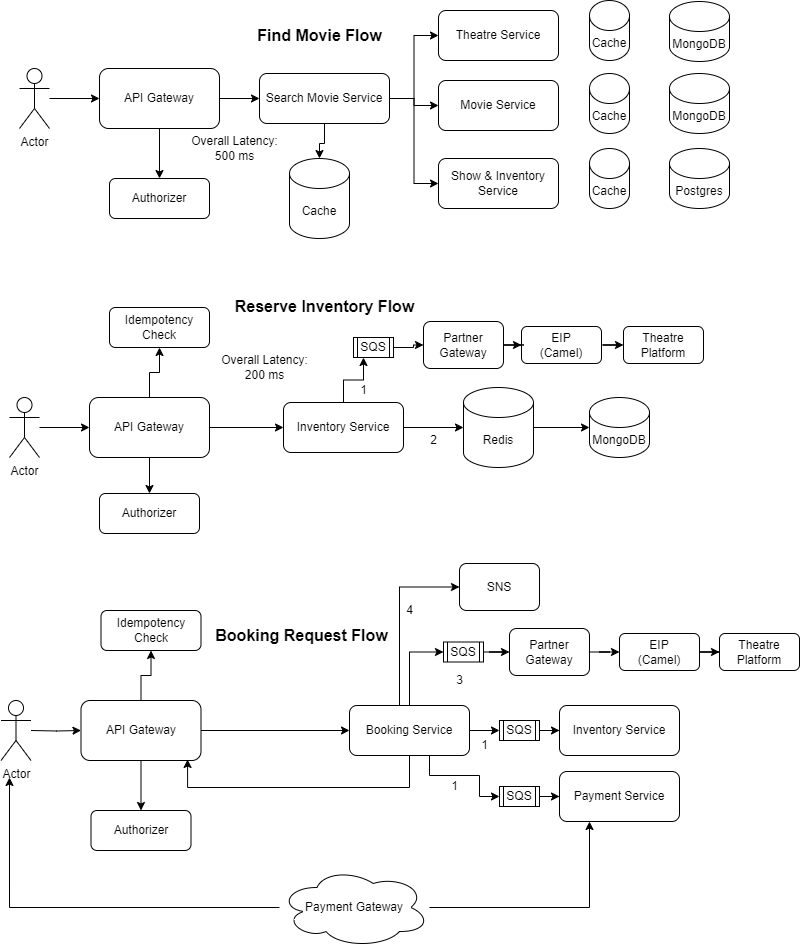

The diagram above was exported from draw.io. Its source (the exported page's mxGraphModel, read from the mxfile embedded in the PNG):
<mxGraphModel dx="1050" dy="1718" grid="1" gridSize="10" guides="1" tooltips="1" connect="1" arrows="1" fold="1" page="1" pageScale="1" pageWidth="850" pageHeight="1100" math="0" shadow="0">
  <root>
    <mxCell id="0" />
    <mxCell id="1" parent="0" />
    <mxCell id="mrIs74rJEx5HjRnOD_07-11" value="" style="edgeStyle=orthogonalEdgeStyle;rounded=0;orthogonalLoop=1;jettySize=auto;html=1;" parent="1" source="mrIs74rJEx5HjRnOD_07-4" target="mrIs74rJEx5HjRnOD_07-10" edge="1">
      <mxGeometry relative="1" as="geometry" />
    </mxCell>
    <mxCell id="mrIs74rJEx5HjRnOD_07-13" value="" style="edgeStyle=orthogonalEdgeStyle;rounded=0;orthogonalLoop=1;jettySize=auto;html=1;" parent="1" source="mrIs74rJEx5HjRnOD_07-4" target="mrIs74rJEx5HjRnOD_07-12" edge="1">
      <mxGeometry relative="1" as="geometry" />
    </mxCell>
    <mxCell id="MuzKNH9-UaTein00Mx0G-40" style="edgeStyle=orthogonalEdgeStyle;rounded=0;orthogonalLoop=1;jettySize=auto;html=1;entryX=0;entryY=0.5;entryDx=0;entryDy=0;" parent="1" source="mrIs74rJEx5HjRnOD_07-4" target="mrIs74rJEx5HjRnOD_07-14" edge="1">
      <mxGeometry relative="1" as="geometry" />
    </mxCell>
    <mxCell id="mrIs74rJEx5HjRnOD_07-4" value="API Gateway" style="rounded=1;whiteSpace=wrap;html=1;" parent="1" vertex="1">
      <mxGeometry x="130" y="140" width="120" height="60" as="geometry" />
    </mxCell>
    <mxCell id="mrIs74rJEx5HjRnOD_07-6" style="edgeStyle=orthogonalEdgeStyle;rounded=0;orthogonalLoop=1;jettySize=auto;html=1;entryX=0;entryY=0.5;entryDx=0;entryDy=0;" parent="1" source="mrIs74rJEx5HjRnOD_07-5" target="mrIs74rJEx5HjRnOD_07-4" edge="1">
      <mxGeometry relative="1" as="geometry" />
    </mxCell>
    <mxCell id="mrIs74rJEx5HjRnOD_07-5" value="Actor" style="shape=umlActor;verticalLabelPosition=bottom;verticalAlign=top;html=1;outlineConnect=0;" parent="1" vertex="1">
      <mxGeometry x="50" y="140" width="30" height="60" as="geometry" />
    </mxCell>
    <mxCell id="mrIs74rJEx5HjRnOD_07-10" value="Idempotency Check" style="rounded=1;whiteSpace=wrap;html=1;" parent="1" vertex="1">
      <mxGeometry x="150" y="50" width="100" height="40" as="geometry" />
    </mxCell>
    <mxCell id="mrIs74rJEx5HjRnOD_07-12" value="Authorizer" style="rounded=1;whiteSpace=wrap;html=1;" parent="1" vertex="1">
      <mxGeometry x="140" y="236" width="100" height="40" as="geometry" />
    </mxCell>
    <mxCell id="mrIs74rJEx5HjRnOD_07-18" style="edgeStyle=orthogonalEdgeStyle;rounded=0;orthogonalLoop=1;jettySize=auto;html=1;" parent="1" source="mrIs74rJEx5HjRnOD_07-14" target="mrIs74rJEx5HjRnOD_07-16" edge="1">
      <mxGeometry relative="1" as="geometry" />
    </mxCell>
    <mxCell id="MuzKNH9-UaTein00Mx0G-37" style="edgeStyle=orthogonalEdgeStyle;rounded=0;orthogonalLoop=1;jettySize=auto;html=1;entryX=0.25;entryY=1;entryDx=0;entryDy=0;" parent="1" source="mrIs74rJEx5HjRnOD_07-14" target="MuzKNH9-UaTein00Mx0G-36" edge="1">
      <mxGeometry relative="1" as="geometry" />
    </mxCell>
    <mxCell id="mrIs74rJEx5HjRnOD_07-14" value="Inventory Service" style="rounded=1;whiteSpace=wrap;html=1;" parent="1" vertex="1">
      <mxGeometry x="324" y="145" width="120" height="50" as="geometry" />
    </mxCell>
    <mxCell id="mrIs74rJEx5HjRnOD_07-16" value="Redis" style="shape=cylinder3;whiteSpace=wrap;html=1;boundedLbl=1;backgroundOutline=1;size=15;" parent="1" vertex="1">
      <mxGeometry x="504" y="130" width="70" height="80" as="geometry" />
    </mxCell>
    <mxCell id="mrIs74rJEx5HjRnOD_07-21" value="" style="edgeStyle=orthogonalEdgeStyle;rounded=0;orthogonalLoop=1;jettySize=auto;html=1;" parent="1" source="mrIs74rJEx5HjRnOD_07-23" target="mrIs74rJEx5HjRnOD_07-27" edge="1">
      <mxGeometry relative="1" as="geometry" />
    </mxCell>
    <mxCell id="mrIs74rJEx5HjRnOD_07-22" value="" style="edgeStyle=orthogonalEdgeStyle;rounded=0;orthogonalLoop=1;jettySize=auto;html=1;" parent="1" source="mrIs74rJEx5HjRnOD_07-23" target="mrIs74rJEx5HjRnOD_07-28" edge="1">
      <mxGeometry relative="1" as="geometry" />
    </mxCell>
    <mxCell id="diuidNFV5kOF6L_5bsh2-1" style="edgeStyle=orthogonalEdgeStyle;rounded=0;orthogonalLoop=1;jettySize=auto;html=1;" edge="1" parent="1" source="mrIs74rJEx5HjRnOD_07-23" target="mrIs74rJEx5HjRnOD_07-29">
      <mxGeometry relative="1" as="geometry" />
    </mxCell>
    <mxCell id="mrIs74rJEx5HjRnOD_07-23" value="API Gateway" style="rounded=1;whiteSpace=wrap;html=1;" parent="1" vertex="1">
      <mxGeometry x="121.5" y="443" width="120" height="60" as="geometry" />
    </mxCell>
    <mxCell id="mrIs74rJEx5HjRnOD_07-24" style="edgeStyle=orthogonalEdgeStyle;rounded=0;orthogonalLoop=1;jettySize=auto;html=1;entryX=0;entryY=0.5;entryDx=0;entryDy=0;" parent="1" target="mrIs74rJEx5HjRnOD_07-23" edge="1">
      <mxGeometry relative="1" as="geometry">
        <mxPoint x="71.5" y="473" as="sourcePoint" />
      </mxGeometry>
    </mxCell>
    <mxCell id="mrIs74rJEx5HjRnOD_07-25" value="Actor" style="shape=umlActor;verticalLabelPosition=bottom;verticalAlign=top;html=1;outlineConnect=0;" parent="1" vertex="1">
      <mxGeometry x="41.5" y="443" width="30" height="60" as="geometry" />
    </mxCell>
    <mxCell id="mrIs74rJEx5HjRnOD_07-27" value="Idempotency Check" style="rounded=1;whiteSpace=wrap;html=1;" parent="1" vertex="1">
      <mxGeometry x="141.5" y="353" width="100" height="40" as="geometry" />
    </mxCell>
    <mxCell id="mrIs74rJEx5HjRnOD_07-28" value="Authorizer" style="rounded=1;whiteSpace=wrap;html=1;" parent="1" vertex="1">
      <mxGeometry x="131.5" y="553" width="100" height="40" as="geometry" />
    </mxCell>
    <mxCell id="mrIs74rJEx5HjRnOD_07-42" value="" style="edgeStyle=orthogonalEdgeStyle;rounded=0;orthogonalLoop=1;jettySize=auto;html=1;" parent="1" source="mrIs74rJEx5HjRnOD_07-29" target="mrIs74rJEx5HjRnOD_07-41" edge="1">
      <mxGeometry relative="1" as="geometry" />
    </mxCell>
    <mxCell id="mrIs74rJEx5HjRnOD_07-48" style="edgeStyle=orthogonalEdgeStyle;rounded=0;orthogonalLoop=1;jettySize=auto;html=1;entryX=0;entryY=0.5;entryDx=0;entryDy=0;" parent="1" source="mrIs74rJEx5HjRnOD_07-29" target="mrIs74rJEx5HjRnOD_07-47" edge="1">
      <mxGeometry relative="1" as="geometry">
        <Array as="points">
          <mxPoint x="470" y="518" />
          <mxPoint x="520" y="518" />
          <mxPoint x="520" y="539" />
        </Array>
      </mxGeometry>
    </mxCell>
    <mxCell id="I7oNnRyErygm4VtY33bF-2" style="edgeStyle=orthogonalEdgeStyle;rounded=0;orthogonalLoop=1;jettySize=auto;html=1;entryX=0;entryY=0.5;entryDx=0;entryDy=0;" edge="1" parent="1" source="mrIs74rJEx5HjRnOD_07-29" target="I7oNnRyErygm4VtY33bF-1">
      <mxGeometry relative="1" as="geometry" />
    </mxCell>
    <mxCell id="I7oNnRyErygm4VtY33bF-8" style="edgeStyle=orthogonalEdgeStyle;rounded=0;orthogonalLoop=1;jettySize=auto;html=1;entryX=0;entryY=0.5;entryDx=0;entryDy=0;" edge="1" parent="1" source="mrIs74rJEx5HjRnOD_07-29" target="I7oNnRyErygm4VtY33bF-7">
      <mxGeometry relative="1" as="geometry">
        <Array as="points">
          <mxPoint x="440" y="330" />
        </Array>
      </mxGeometry>
    </mxCell>
    <mxCell id="mrIs74rJEx5HjRnOD_07-29" value="Booking Service" style="rounded=1;whiteSpace=wrap;html=1;" parent="1" vertex="1">
      <mxGeometry x="390" y="448" width="120" height="50" as="geometry" />
    </mxCell>
    <mxCell id="mrIs74rJEx5HjRnOD_07-35" value="Theatre&lt;br&gt;Platform" style="rounded=1;whiteSpace=wrap;html=1;" parent="1" vertex="1">
      <mxGeometry x="760" y="376" width="80" height="37" as="geometry" />
    </mxCell>
    <mxCell id="mrIs74rJEx5HjRnOD_07-38" value="" style="edgeStyle=orthogonalEdgeStyle;rounded=0;orthogonalLoop=1;jettySize=auto;html=1;" parent="1" source="mrIs74rJEx5HjRnOD_07-36" target="mrIs74rJEx5HjRnOD_07-35" edge="1">
      <mxGeometry relative="1" as="geometry" />
    </mxCell>
    <mxCell id="mrIs74rJEx5HjRnOD_07-36" value="EIP&lt;br&gt;(Camel)" style="rounded=1;whiteSpace=wrap;html=1;" parent="1" vertex="1">
      <mxGeometry x="660" y="376" width="80" height="37" as="geometry" />
    </mxCell>
    <mxCell id="mrIs74rJEx5HjRnOD_07-40" value="Inventory Service" style="rounded=1;whiteSpace=wrap;html=1;" parent="1" vertex="1">
      <mxGeometry x="600" y="448" width="120" height="50" as="geometry" />
    </mxCell>
    <mxCell id="mrIs74rJEx5HjRnOD_07-43" value="" style="edgeStyle=orthogonalEdgeStyle;rounded=0;orthogonalLoop=1;jettySize=auto;html=1;" parent="1" source="mrIs74rJEx5HjRnOD_07-41" target="mrIs74rJEx5HjRnOD_07-40" edge="1">
      <mxGeometry relative="1" as="geometry" />
    </mxCell>
    <mxCell id="mrIs74rJEx5HjRnOD_07-41" value="SQS" style="shape=process;whiteSpace=wrap;html=1;backgroundOutline=1;" parent="1" vertex="1">
      <mxGeometry x="540" y="463" width="40" height="20" as="geometry" />
    </mxCell>
    <mxCell id="mrIs74rJEx5HjRnOD_07-45" value="Payment Service" style="rounded=1;whiteSpace=wrap;html=1;" parent="1" vertex="1">
      <mxGeometry x="600" y="514" width="120" height="50" as="geometry" />
    </mxCell>
    <mxCell id="mrIs74rJEx5HjRnOD_07-46" value="" style="edgeStyle=orthogonalEdgeStyle;rounded=0;orthogonalLoop=1;jettySize=auto;html=1;" parent="1" source="mrIs74rJEx5HjRnOD_07-47" target="mrIs74rJEx5HjRnOD_07-45" edge="1">
      <mxGeometry relative="1" as="geometry" />
    </mxCell>
    <mxCell id="mrIs74rJEx5HjRnOD_07-47" value="SQS" style="shape=process;whiteSpace=wrap;html=1;backgroundOutline=1;" parent="1" vertex="1">
      <mxGeometry x="540" y="529" width="40" height="20" as="geometry" />
    </mxCell>
    <mxCell id="mrIs74rJEx5HjRnOD_07-50" value="&lt;b&gt;&lt;font style=&quot;font-size: 16px;&quot;&gt;Booking Request Flow&lt;/font&gt;&lt;/b&gt;" style="text;html=1;align=center;verticalAlign=middle;resizable=0;points=[];autosize=1;strokeColor=none;fillColor=none;" parent="1" vertex="1">
      <mxGeometry x="241.5" y="363" width="200" height="30" as="geometry" />
    </mxCell>
    <mxCell id="mrIs74rJEx5HjRnOD_07-51" value="&lt;b&gt;&lt;font style=&quot;font-size: 16px;&quot;&gt;Reserve Inventory Flow&lt;/font&gt;&lt;/b&gt;" style="text;html=1;align=center;verticalAlign=middle;resizable=0;points=[];autosize=1;strokeColor=none;fillColor=none;" parent="1" vertex="1">
      <mxGeometry x="265" y="34" width="200" height="30" as="geometry" />
    </mxCell>
    <mxCell id="mrIs74rJEx5HjRnOD_07-53" style="edgeStyle=orthogonalEdgeStyle;rounded=0;orthogonalLoop=1;jettySize=auto;html=1;entryX=0;entryY=0.5;entryDx=0;entryDy=0;" parent="1" source="mrIs74rJEx5HjRnOD_07-52" target="mrIs74rJEx5HjRnOD_07-36" edge="1">
      <mxGeometry relative="1" as="geometry" />
    </mxCell>
    <mxCell id="mrIs74rJEx5HjRnOD_07-52" value="Partner Gateway" style="rounded=1;whiteSpace=wrap;html=1;" parent="1" vertex="1">
      <mxGeometry x="550" y="371" width="80" height="47" as="geometry" />
    </mxCell>
    <mxCell id="mrIs74rJEx5HjRnOD_07-55" value="Theatre&lt;br&gt;Platform" style="rounded=1;whiteSpace=wrap;html=1;" parent="1" vertex="1">
      <mxGeometry x="664" y="69" width="80" height="37" as="geometry" />
    </mxCell>
    <mxCell id="mrIs74rJEx5HjRnOD_07-56" value="" style="edgeStyle=orthogonalEdgeStyle;rounded=0;orthogonalLoop=1;jettySize=auto;html=1;" parent="1" source="mrIs74rJEx5HjRnOD_07-57" target="mrIs74rJEx5HjRnOD_07-55" edge="1">
      <mxGeometry relative="1" as="geometry" />
    </mxCell>
    <mxCell id="mrIs74rJEx5HjRnOD_07-57" value="EIP&lt;br&gt;(Camel)" style="rounded=1;whiteSpace=wrap;html=1;" parent="1" vertex="1">
      <mxGeometry x="562" y="69" width="80" height="37" as="geometry" />
    </mxCell>
    <mxCell id="mrIs74rJEx5HjRnOD_07-58" style="edgeStyle=orthogonalEdgeStyle;rounded=0;orthogonalLoop=1;jettySize=auto;html=1;entryX=0;entryY=0.5;entryDx=0;entryDy=0;" parent="1" source="mrIs74rJEx5HjRnOD_07-59" target="mrIs74rJEx5HjRnOD_07-57" edge="1">
      <mxGeometry relative="1" as="geometry" />
    </mxCell>
    <mxCell id="mrIs74rJEx5HjRnOD_07-59" value="Partner Gateway" style="rounded=1;whiteSpace=wrap;html=1;" parent="1" vertex="1">
      <mxGeometry x="464" y="64" width="80" height="47" as="geometry" />
    </mxCell>
    <mxCell id="mrIs74rJEx5HjRnOD_07-62" value="2" style="text;html=1;align=center;verticalAlign=middle;resizable=0;points=[];autosize=1;strokeColor=none;fillColor=none;" parent="1" vertex="1">
      <mxGeometry x="459" y="168" width="30" height="30" as="geometry" />
    </mxCell>
    <mxCell id="mrIs74rJEx5HjRnOD_07-64" value="1" style="text;html=1;align=center;verticalAlign=middle;resizable=0;points=[];autosize=1;strokeColor=none;fillColor=none;" parent="1" vertex="1">
      <mxGeometry x="510" y="473" width="30" height="30" as="geometry" />
    </mxCell>
    <mxCell id="mrIs74rJEx5HjRnOD_07-65" value="1" style="text;html=1;align=center;verticalAlign=middle;resizable=0;points=[];autosize=1;strokeColor=none;fillColor=none;" parent="1" vertex="1">
      <mxGeometry x="480" y="514" width="30" height="30" as="geometry" />
    </mxCell>
    <mxCell id="mrIs74rJEx5HjRnOD_07-66" value="3" style="text;html=1;align=center;verticalAlign=middle;resizable=0;points=[];autosize=1;strokeColor=none;fillColor=none;" parent="1" vertex="1">
      <mxGeometry x="485" y="408" width="30" height="30" as="geometry" />
    </mxCell>
    <mxCell id="MuzKNH9-UaTein00Mx0G-2" value="" style="edgeStyle=orthogonalEdgeStyle;rounded=0;orthogonalLoop=1;jettySize=auto;html=1;" parent="1" source="MuzKNH9-UaTein00Mx0G-3" target="MuzKNH9-UaTein00Mx0G-8" edge="1">
      <mxGeometry relative="1" as="geometry" />
    </mxCell>
    <mxCell id="MuzKNH9-UaTein00Mx0G-17" value="" style="edgeStyle=orthogonalEdgeStyle;rounded=0;orthogonalLoop=1;jettySize=auto;html=1;" parent="1" source="MuzKNH9-UaTein00Mx0G-3" target="MuzKNH9-UaTein00Mx0G-15" edge="1">
      <mxGeometry relative="1" as="geometry" />
    </mxCell>
    <mxCell id="MuzKNH9-UaTein00Mx0G-3" value="API Gateway" style="rounded=1;whiteSpace=wrap;html=1;" parent="1" vertex="1">
      <mxGeometry x="140" y="-189" width="120" height="60" as="geometry" />
    </mxCell>
    <mxCell id="MuzKNH9-UaTein00Mx0G-4" style="edgeStyle=orthogonalEdgeStyle;rounded=0;orthogonalLoop=1;jettySize=auto;html=1;entryX=0;entryY=0.5;entryDx=0;entryDy=0;" parent="1" source="MuzKNH9-UaTein00Mx0G-5" target="MuzKNH9-UaTein00Mx0G-3" edge="1">
      <mxGeometry relative="1" as="geometry" />
    </mxCell>
    <mxCell id="MuzKNH9-UaTein00Mx0G-5" value="Actor" style="shape=umlActor;verticalLabelPosition=bottom;verticalAlign=top;html=1;outlineConnect=0;" parent="1" vertex="1">
      <mxGeometry x="60" y="-189" width="30" height="60" as="geometry" />
    </mxCell>
    <mxCell id="MuzKNH9-UaTein00Mx0G-8" value="Authorizer" style="rounded=1;whiteSpace=wrap;html=1;" parent="1" vertex="1">
      <mxGeometry x="150" y="-79" width="100" height="40" as="geometry" />
    </mxCell>
    <mxCell id="MuzKNH9-UaTein00Mx0G-11" value="Cache" style="shape=cylinder3;whiteSpace=wrap;html=1;boundedLbl=1;backgroundOutline=1;size=15;" parent="1" vertex="1">
      <mxGeometry x="330" y="-99" width="60" height="80" as="geometry" />
    </mxCell>
    <mxCell id="MuzKNH9-UaTein00Mx0G-13" value="&lt;b&gt;&lt;font style=&quot;font-size: 16px;&quot;&gt;Find Movie Flow&lt;/font&gt;&lt;/b&gt;" style="text;html=1;align=center;verticalAlign=middle;resizable=0;points=[];autosize=1;strokeColor=none;fillColor=none;" parent="1" vertex="1">
      <mxGeometry x="285" y="-237" width="150" height="30" as="geometry" />
    </mxCell>
    <mxCell id="MuzKNH9-UaTein00Mx0G-16" value="" style="edgeStyle=orthogonalEdgeStyle;rounded=0;orthogonalLoop=1;jettySize=auto;html=1;" parent="1" source="MuzKNH9-UaTein00Mx0G-15" target="MuzKNH9-UaTein00Mx0G-11" edge="1">
      <mxGeometry relative="1" as="geometry" />
    </mxCell>
    <mxCell id="MuzKNH9-UaTein00Mx0G-21" style="edgeStyle=orthogonalEdgeStyle;rounded=0;orthogonalLoop=1;jettySize=auto;html=1;entryX=0;entryY=0.5;entryDx=0;entryDy=0;" parent="1" source="MuzKNH9-UaTein00Mx0G-15" target="MuzKNH9-UaTein00Mx0G-18" edge="1">
      <mxGeometry relative="1" as="geometry" />
    </mxCell>
    <mxCell id="MuzKNH9-UaTein00Mx0G-22" style="edgeStyle=orthogonalEdgeStyle;rounded=0;orthogonalLoop=1;jettySize=auto;html=1;entryX=0;entryY=0.5;entryDx=0;entryDy=0;" parent="1" source="MuzKNH9-UaTein00Mx0G-15" target="MuzKNH9-UaTein00Mx0G-19" edge="1">
      <mxGeometry relative="1" as="geometry" />
    </mxCell>
    <mxCell id="MuzKNH9-UaTein00Mx0G-23" style="edgeStyle=orthogonalEdgeStyle;rounded=0;orthogonalLoop=1;jettySize=auto;html=1;entryX=0;entryY=0.5;entryDx=0;entryDy=0;" parent="1" source="MuzKNH9-UaTein00Mx0G-15" target="MuzKNH9-UaTein00Mx0G-20" edge="1">
      <mxGeometry relative="1" as="geometry" />
    </mxCell>
    <mxCell id="MuzKNH9-UaTein00Mx0G-15" value="Search Movie Service" style="rounded=1;whiteSpace=wrap;html=1;" parent="1" vertex="1">
      <mxGeometry x="300" y="-184" width="130" height="50" as="geometry" />
    </mxCell>
    <mxCell id="MuzKNH9-UaTein00Mx0G-18" value="Theatre Service" style="rounded=1;whiteSpace=wrap;html=1;" parent="1" vertex="1">
      <mxGeometry x="479" y="-247" width="120" height="50" as="geometry" />
    </mxCell>
    <mxCell id="MuzKNH9-UaTein00Mx0G-19" value="Movie Service" style="rounded=1;whiteSpace=wrap;html=1;" parent="1" vertex="1">
      <mxGeometry x="479" y="-177" width="120" height="50" as="geometry" />
    </mxCell>
    <mxCell id="MuzKNH9-UaTein00Mx0G-20" value="Show &amp;amp; Inventory Service" style="rounded=1;whiteSpace=wrap;html=1;" parent="1" vertex="1">
      <mxGeometry x="479" y="-99" width="120" height="50" as="geometry" />
    </mxCell>
    <mxCell id="MuzKNH9-UaTein00Mx0G-24" value="Cache" style="shape=cylinder3;whiteSpace=wrap;html=1;boundedLbl=1;backgroundOutline=1;size=15;" parent="1" vertex="1">
      <mxGeometry x="630" y="-257" width="40" height="60" as="geometry" />
    </mxCell>
    <mxCell id="MuzKNH9-UaTein00Mx0G-25" value="Cache" style="shape=cylinder3;whiteSpace=wrap;html=1;boundedLbl=1;backgroundOutline=1;size=15;" parent="1" vertex="1">
      <mxGeometry x="630" y="-184" width="40" height="60" as="geometry" />
    </mxCell>
    <mxCell id="MuzKNH9-UaTein00Mx0G-26" value="Cache" style="shape=cylinder3;whiteSpace=wrap;html=1;boundedLbl=1;backgroundOutline=1;size=15;" parent="1" vertex="1">
      <mxGeometry x="630" y="-109" width="40" height="60" as="geometry" />
    </mxCell>
    <mxCell id="MuzKNH9-UaTein00Mx0G-27" value="MongoDB" style="shape=cylinder3;whiteSpace=wrap;html=1;boundedLbl=1;backgroundOutline=1;size=15;" parent="1" vertex="1">
      <mxGeometry x="710" y="-256" width="60" height="60" as="geometry" />
    </mxCell>
    <mxCell id="MuzKNH9-UaTein00Mx0G-30" value="MongoDB" style="shape=cylinder3;whiteSpace=wrap;html=1;boundedLbl=1;backgroundOutline=1;size=15;" parent="1" vertex="1">
      <mxGeometry x="710" y="-184" width="60" height="60" as="geometry" />
    </mxCell>
    <mxCell id="MuzKNH9-UaTein00Mx0G-31" value="Postgres" style="shape=cylinder3;whiteSpace=wrap;html=1;boundedLbl=1;backgroundOutline=1;size=15;" parent="1" vertex="1">
      <mxGeometry x="710" y="-109" width="60" height="60" as="geometry" />
    </mxCell>
    <mxCell id="MuzKNH9-UaTein00Mx0G-39" value="" style="edgeStyle=orthogonalEdgeStyle;rounded=0;orthogonalLoop=1;jettySize=auto;html=1;" parent="1" source="MuzKNH9-UaTein00Mx0G-36" target="mrIs74rJEx5HjRnOD_07-59" edge="1">
      <mxGeometry relative="1" as="geometry" />
    </mxCell>
    <mxCell id="MuzKNH9-UaTein00Mx0G-36" value="SQS" style="shape=process;whiteSpace=wrap;html=1;backgroundOutline=1;" parent="1" vertex="1">
      <mxGeometry x="394" y="80" width="40" height="20" as="geometry" />
    </mxCell>
    <mxCell id="MuzKNH9-UaTein00Mx0G-38" value="1" style="text;html=1;align=center;verticalAlign=middle;resizable=0;points=[];autosize=1;strokeColor=none;fillColor=none;" parent="1" vertex="1">
      <mxGeometry x="389" y="118" width="30" height="30" as="geometry" />
    </mxCell>
    <mxCell id="MuzKNH9-UaTein00Mx0G-41" value="Overall Latency: &lt;br&gt;500 ms" style="text;html=1;align=center;verticalAlign=middle;resizable=0;points=[];autosize=1;strokeColor=none;fillColor=none;" parent="1" vertex="1">
      <mxGeometry x="220" y="-129" width="110" height="40" as="geometry" />
    </mxCell>
    <mxCell id="MuzKNH9-UaTein00Mx0G-42" value="Overall Latency: &lt;br&gt;200 ms" style="text;html=1;align=center;verticalAlign=middle;resizable=0;points=[];autosize=1;strokeColor=none;fillColor=none;" parent="1" vertex="1">
      <mxGeometry x="250" y="90" width="110" height="40" as="geometry" />
    </mxCell>
    <mxCell id="MuzKNH9-UaTein00Mx0G-45" style="edgeStyle=orthogonalEdgeStyle;rounded=0;orthogonalLoop=1;jettySize=auto;html=1;entryX=0.25;entryY=1;entryDx=0;entryDy=0;" parent="1" source="MuzKNH9-UaTein00Mx0G-44" target="mrIs74rJEx5HjRnOD_07-45" edge="1">
      <mxGeometry relative="1" as="geometry" />
    </mxCell>
    <mxCell id="MuzKNH9-UaTein00Mx0G-44" value="Payment Gateway" style="ellipse;shape=cloud;whiteSpace=wrap;html=1;" parent="1" vertex="1">
      <mxGeometry x="320" y="610" width="150" height="80" as="geometry" />
    </mxCell>
    <mxCell id="MuzKNH9-UaTein00Mx0G-46" style="edgeStyle=orthogonalEdgeStyle;rounded=0;orthogonalLoop=1;jettySize=auto;html=1;entryX=0.283;entryY=1.283;entryDx=0;entryDy=0;entryPerimeter=0;" parent="1" source="MuzKNH9-UaTein00Mx0G-44" target="mrIs74rJEx5HjRnOD_07-25" edge="1">
      <mxGeometry relative="1" as="geometry" />
    </mxCell>
    <mxCell id="I7oNnRyErygm4VtY33bF-3" style="edgeStyle=orthogonalEdgeStyle;rounded=0;orthogonalLoop=1;jettySize=auto;html=1;" edge="1" parent="1" source="I7oNnRyErygm4VtY33bF-1" target="mrIs74rJEx5HjRnOD_07-52">
      <mxGeometry relative="1" as="geometry" />
    </mxCell>
    <mxCell id="I7oNnRyErygm4VtY33bF-1" value="SQS" style="shape=process;whiteSpace=wrap;html=1;backgroundOutline=1;" vertex="1" parent="1">
      <mxGeometry x="484" y="384.5" width="40" height="20" as="geometry" />
    </mxCell>
    <mxCell id="I7oNnRyErygm4VtY33bF-7" value="SNS" style="rounded=1;whiteSpace=wrap;html=1;" vertex="1" parent="1">
      <mxGeometry x="500" y="306" width="80" height="47" as="geometry" />
    </mxCell>
    <mxCell id="I7oNnRyErygm4VtY33bF-9" value="4" style="text;html=1;align=center;verticalAlign=middle;resizable=0;points=[];autosize=1;strokeColor=none;fillColor=none;" vertex="1" parent="1">
      <mxGeometry x="435" y="338" width="30" height="30" as="geometry" />
    </mxCell>
    <mxCell id="I7oNnRyErygm4VtY33bF-10" style="edgeStyle=orthogonalEdgeStyle;rounded=0;orthogonalLoop=1;jettySize=auto;html=1;entryX=0.888;entryY=0.983;entryDx=0;entryDy=0;entryPerimeter=0;" edge="1" parent="1" source="mrIs74rJEx5HjRnOD_07-29" target="mrIs74rJEx5HjRnOD_07-23">
      <mxGeometry relative="1" as="geometry">
        <Array as="points">
          <mxPoint x="450" y="530" />
          <mxPoint x="228" y="530" />
        </Array>
      </mxGeometry>
    </mxCell>
    <mxCell id="Ghpn7rQySBG9_ofoBBQn-1" value="MongoDB" style="shape=cylinder3;whiteSpace=wrap;html=1;boundedLbl=1;backgroundOutline=1;size=15;" vertex="1" parent="1">
      <mxGeometry x="630" y="140" width="60" height="60" as="geometry" />
    </mxCell>
    <mxCell id="Ghpn7rQySBG9_ofoBBQn-2" style="edgeStyle=orthogonalEdgeStyle;rounded=0;orthogonalLoop=1;jettySize=auto;html=1;entryX=0;entryY=0.5;entryDx=0;entryDy=0;entryPerimeter=0;" edge="1" parent="1" source="mrIs74rJEx5HjRnOD_07-16" target="Ghpn7rQySBG9_ofoBBQn-1">
      <mxGeometry relative="1" as="geometry" />
    </mxCell>
  </root>
</mxGraphModel>